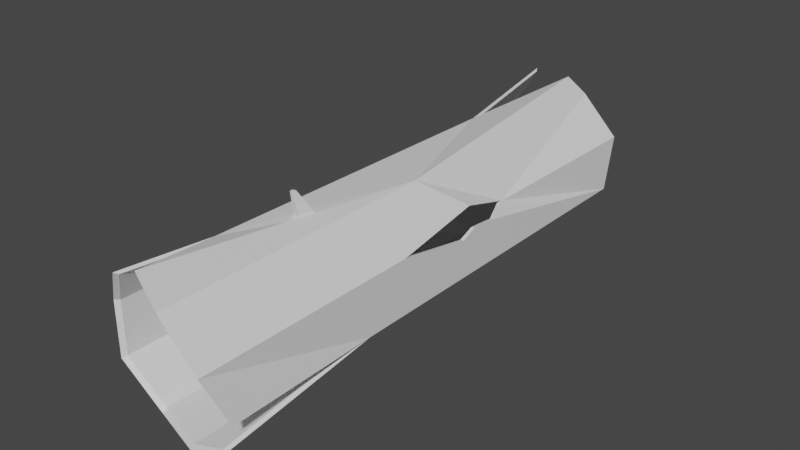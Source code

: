 # Source: Trunk.blend  (saved by Blender 2.80.75; exported with 4.5.12 LTS)
import bpy
from mathutils import Matrix  # noqa: F401  (used for matrix-valued properties, if any)

bpy.ops.wm.read_factory_settings(use_empty=True)
scene = bpy.context.scene
scene.name = 'Scene'

# ---- collections
col_collection = bpy.data.collections.new('Collection'); scene.collection.children.link(col_collection)

# ---- images (referenced by path relative to the original .blend; pixels are not part of the script)
import os
ASSET_DIR = os.environ.get("B2B_ASSET_DIR", "")  # directory of the original .blend (textures are referenced by path, not embedded)
HERE = os.path.dirname(os.path.abspath(__file__))  # packed textures are extracted next to this script under _unpacked/

def load_image(name, relpath, width, height, colorspace="sRGB"):
    """Load a texture the original file referenced (path relative to the .blend, or extracted next to this script)."""
    p = next((c for c in (os.path.join(HERE, relpath), os.path.join(ASSET_DIR, relpath)) if relpath and os.path.exists(c)), "")
    if p:
        img = bpy.data.images.load(p, check_existing=True)
        img.name = name
    else:  # same state as the original file: an image datablock whose file is absent (Cycles renders it pink)
        img = bpy.data.images.new(name, width, height)
        img.source = "FILE"
        img.filepath = "//" + (relpath or name)
    img.colorspace_settings.name = colorspace
    return img
img_trunk_musk_png = load_image('Trunk_Musk.png', 'Trunk_Musk.png', 1024, 1024, 'sRGB')

# ---- materials (node trees are filled in below, after node groups)
mat_material_001 = bpy.data.materials.new('Material.001')

# ---- material node trees
mat_material_001.use_nodes = True; mat_material_001.node_tree.nodes.clear()
_N = mat_material_001.node_tree.nodes; _L = mat_material_001.node_tree.links
n0 = _N.new('ShaderNodeOutputMaterial'); n0.name = 'Material Output'; n0.location = (300, 300)
n1 = _N.new('ShaderNodeBsdfPrincipled'); n1.name = 'Principled BSDF'; n1.location = (10, 300)
n1.distribution = 'GGX'
n1.subsurface_method = 'BURLEY'
n1.inputs[3].default_value = 1.45
n1.inputs[27].default_value = (0.0, 0.0, 0.0, 1.0)
n1.inputs[28].default_value = 1.0
n2 = _N.new('ShaderNodeTexImage'); n2.name = 'Image Texture'; n2.location = (-261, 62)
n2.image = img_trunk_musk_png
_L.new(n1.outputs[0], n0.inputs[0])
n0.is_active_output = True

# ---- world
world_world = bpy.data.worlds.new('World'); scene.world = world_world
world_world.use_nodes = True; world_world.node_tree.nodes.clear()
_N = world_world.node_tree.nodes; _L = world_world.node_tree.links
n0 = _N.new('ShaderNodeOutputWorld'); n0.name = 'World Output'; n0.location = (300, 300)
n1 = _N.new('ShaderNodeBackground'); n1.name = 'Background'; n1.location = (10, 300)
n1.inputs[0].default_value = (0.05088, 0.05088, 0.05088, 1.0)
_L.new(n1.outputs[0], n0.inputs[0])
n0.is_active_output = True
world_world.color = (0.05088, 0.05088, 0.05088)
world_world.use_sun_shadow = False
world_world.sun_shadow_jitter_overblur = 0.0

# ---- meshes
me_cylinder = bpy.data.meshes.new('Cylinder')
me_cylinder.from_pydata([(0.3852, 3.987, 1.938), (0.3852, -4.256, 1.938), (0.9249, 3.987, 1.396), (0.9249, -4.256, 1.396), (0.9228, 3.807, 0.6303), (0.3802, 3.987, 0.09057), (0.3802, -3.987, 0.09057), (-0.3852, 4.098, 0.09266), (-0.3852, -3.737, 0.09266), (-0.9228, -2.384, 1.401), (-0.9249, -3.817, 0.6353), (-0.9228, 3.987, 1.401), (-0.9228, -3.817, 1.401), (-0.9334, 3.923, 0.3861), (0.9228, -1.636, 0.6303), (0.9249, -0.9809, 1.396), (0.7728, 1.269, 1.294), (0.8052, 0.4869, 1.516), (0.9244, 0.8682, 1.224), (0.9246, 0.447, 1.263), (0.9243, 0.213, 1.167), (-0.6082, 4.229, 2.062), (0.005751, 4.129, 2.084), (-0.3802, 2.218, 1.871), (-0.9246, 4.125, 0.8655), (-0.9249, 1.773, 0.6353), (-0.7832, -0.2427, 1.401), (-0.9233, -0.7102, 1.246), (-0.8141, -1.27, 1.509), (-0.6409, -3.987, 1.913), (-0.2436, -3.987, 2.077), (-0.3802, -2.747, 1.94), (1.089, -3.987, 0.7605), (0.8798, -3.987, 0.2705), (0.406, 4.047, 1.982), (0.9765, 4.047, 1.409), (0.9765, -4.314, 1.409), (0.406, -4.314, 1.982), (0.8244, 1.288, 1.307), (0.9743, 3.867, 0.5995), (1.141, -4.045, 0.7372), (0.9743, -1.659, 0.5995), (0.4007, 4.047, 0.02906), (0.4007, -4.045, 0.02906), (-0.4083, 4.158, 0.03127), (-0.4083, -3.795, 0.03127), (-0.9765, -2.418, 1.414), (-0.977, -0.7196, 1.25), (-0.9787, -3.874, 0.6049), (0.9232, -4.045, 0.2317), (-0.9784, 4.185, 0.8419), (-0.9765, 4.047, 1.414), (-0.9765, -3.874, 1.414), (-0.8369, -0.2451, 1.414), (-0.9787, 1.8, 0.6049), (-0.6689, -4.045, 1.951), (0.004959, 4.189, 2.128), (0.9765, -0.9942, 1.409), (-0.6378, 4.289, 2.099), (0.85, 0.4953, 1.536), (0.976, 0.8822, 1.227), (0.9761, 0.4548, 1.268), (0.9758, 0.2173, 1.167), (-0.9771, 3.983, 0.3454), (-0.4029, -2.787, 1.984), (-0.4029, 2.252, 1.915), (-0.8616, -1.288, 1.528), (-0.2586, -4.045, 2.12), (0.406, -0.1012, 1.982), (0.3852, -0.3567, 1.938), (-0.09434, -1.651, 1.983), (0.08776, -1.608, 1.983), (0.04236, -1.837, 1.983), (-0.05749, -1.832, 1.983), (-0.02994, -1.87, 2.364), (0.02206, -1.858, 2.364), (0.009093, -1.923, 2.364), (-0.01942, -1.922, 2.364)], [], [(0, 2, 16), (2, 4, 16), (4, 5, 6, 14), (5, 7, 8, 6), (7, 13, 8), (24, 11, 25), (11, 21, 23), (34, 56, 68), (34, 38, 35), (35, 38, 39), (39, 41, 43, 42), (42, 43, 45, 44), (44, 45, 63), (50, 54, 51), (51, 65, 58), (23, 22, 69), (11, 24, 50, 51), (14, 33, 49, 41), (20, 15, 57, 62), (10, 12, 52, 48), (32, 14, 41, 40), (13, 7, 44, 63), (4, 2, 35, 39), (3, 32, 40, 36), (23, 21, 58, 65), (12, 29, 55, 52), (22, 23, 65, 56), (5, 4, 39, 42), (24, 25, 54, 50), (0, 22, 56, 34), (25, 13, 63, 54), (7, 5, 42, 44), (27, 26, 53, 47), (21, 11, 51, 58), (6, 8, 45, 43), (26, 28, 66, 53), (15, 17, 59, 57), (28, 9, 46, 66), (17, 16, 38, 59), (9, 27, 47, 46), (30, 1, 37, 67), (16, 18, 60, 38), (8, 10, 48, 45), (31, 30, 67, 64), (2, 0, 34, 35), (18, 19, 61, 60), (33, 6, 43, 49), (29, 31, 64, 55), (1, 3, 36, 37), (19, 20, 62, 61), (65, 53, 66, 64), (26, 23, 31, 28), (53, 54, 47), (25, 26, 27), (68, 65, 70, 71), (23, 69, 31), (39, 38, 60), (38, 34, 68, 59), (16, 17, 69, 0), (16, 4, 18), (51, 54, 53), (65, 51, 53), (25, 11, 26), (23, 26, 11), (0, 69, 22), (65, 68, 56), (41, 36, 40), (3, 14, 32), (14, 6, 33), (43, 41, 49), (59, 68, 37, 36, 57), (74, 77, 76, 75), (69, 17, 15, 3, 1), (64, 46, 55), (9, 31, 29), (64, 67, 72, 73), (31, 69, 30), (70, 65, 64, 73), (73, 72, 76, 77), (71, 70, 74, 75), (70, 73, 77, 74), (72, 71, 75, 76), (55, 46, 52), (29, 12, 9), (68, 67, 37), (30, 69, 1), (41, 62, 57, 36), (60, 61, 62), (62, 41, 39, 60), (18, 20, 19), (18, 4, 14, 20), (20, 14, 3, 15), (47, 48, 52, 46), (10, 27, 9, 12), (8, 13, 25, 10), (63, 45, 48, 54), (64, 66, 46), (28, 31, 9), (47, 54, 48), (27, 10, 25), (72, 67, 68, 71)])
_uv = me_cylinder.uv_layers.new(name='UVMap')
_uv.uv.foreach_set('vector', [0.3474, 0.3118, 0.314, 0.3206, 0.2859, 0.2801, 0.314, 0.3206, 0.2942, 0.3434, 0.2859, 0.2801, 0.2942, 0.3434, 0.3011, 0.3741, 0.05576, 0.4991, 0.1134, 0.3009, 0.3011, 0.3741, 0.3208, 0.4026, 0.1533, 0.6359, 0.05576, 0.4991, 0.3208, 0.4026, 0.3484, 0.4192, 0.1533, 0.6359, 0.3736, 0.4019, 0.3925, 0.3787, 0.3746, 0.4579, 0.3925, 0.3787, 0.3872, 0.3427, 0.4109, 0.3169, 0.9998, 0.2796, 0.9429, 0.2885, 0.9897, 0.1401, 0.8742, 0.7636, 0.7856, 0.6552, 0.8821, 0.6597, 0.8821, 0.6597, 0.7856, 0.6552, 0.8696, 0.5534, 0.8696, 0.5534, 0.6815, 0.5511, 0.6016, 0.4404, 0.877, 0.4437, 0.877, 0.4437, 0.6016, 0.4404, 0.6114, 0.3307, 0.8821, 0.334, 0.8821, 0.334, 0.6114, 0.3307, 0.8772, 0.2457, 0.02784, 0.962, 0.0001718, 0.8802, 0.1048, 0.9613, 0.1048, 0.9613, 0.2048, 0.8971, 0.2067, 0.9766, 0.4109, 0.3169, 0.3683, 0.3175, 0.3621, 0.2039, 0.3925, 0.3787, 0.3736, 0.4019, 0.369, 0.4014, 0.3893, 0.3776, 0.1134, 0.3009, 0.0128, 0.3967, 0.0001718, 0.3944, 0.1022, 0.2947, 0.2189, 0.7522, 0.214, 0.7979, 0.207, 0.8051, 0.2099, 0.7469, 0.2948, 0.7015, 0.4506, 0.7167, 0.4501, 0.7268, 0.2905, 0.7121, 0.05842, 0.165, 0.1134, 0.3009, 0.09861, 0.3035, 0.04397, 0.1629, 0.3484, 0.4192, 0.3208, 0.4026, 0.3235, 0.4003, 0.3508, 0.4161, 0.2942, 0.3434, 0.314, 0.3206, 0.3147, 0.3227, 0.2967, 0.3446, 0.1776, 0.05929, 0.05842, 0.165, 0.04397, 0.1629, 0.168, 0.04878, 0.4109, 0.3169, 0.3872, 0.3427, 0.3847, 0.3424, 0.405, 0.32, 0.4506, 0.7167, 0.5546, 0.7156, 0.5587, 0.7233, 0.4501, 0.7268, 0.3683, 0.3175, 0.4109, 0.3169, 0.405, 0.32, 0.3677, 0.3201, 0.3011, 0.3741, 0.2942, 0.3434, 0.2967, 0.3446, 0.3039, 0.3732, 0.3736, 0.4019, 0.3746, 0.4579, 0.3691, 0.443, 0.369, 0.4014, 0.3474, 0.3118, 0.3683, 0.3175, 0.3677, 0.3201, 0.3476, 0.314, 0.3746, 0.4579, 0.3484, 0.4192, 0.3508, 0.4161, 0.3691, 0.443, 0.3208, 0.4026, 0.3011, 0.3741, 0.3039, 0.3732, 0.3235, 0.4003, 0.3284, 0.7639, 0.3258, 0.7356, 0.3352, 0.7275, 0.3352, 0.7734, 0.3872, 0.3427, 0.3925, 0.3787, 0.3893, 0.3776, 0.3847, 0.3424, 0.05576, 0.4991, 0.1533, 0.6359, 0.1445, 0.6457, 0.04214, 0.5039, 0.3258, 0.7356, 0.2952, 0.734, 0.2881, 0.7271, 0.3352, 0.7275, 0.214, 0.7979, 0.2604, 0.7901, 0.266, 0.7976, 0.207, 0.8051, 0.2952, 0.734, 0.2766, 0.7677, 0.2663, 0.7748, 0.2881, 0.7271, 0.2604, 0.7901, 0.2594, 0.7576, 0.266, 0.7544, 0.266, 0.7976, 0.2766, 0.7677, 0.3284, 0.7639, 0.3352, 0.7734, 0.2663, 0.7748, 0.5286, 0.05911, 0.3724, 0.01269, 0.3734, 0.0001718, 0.5371, 0.0508, 0.2594, 0.7576, 0.2503, 0.7361, 0.2514, 0.7271, 0.266, 0.7544, 0.1533, 0.6359, 0.2948, 0.7015, 0.2905, 0.7121, 0.1445, 0.6457, 0.5466, 0.1414, 0.5286, 0.05911, 0.5371, 0.0508, 0.5568, 0.1353, 0.314, 0.3206, 0.3474, 0.3118, 0.3476, 0.314, 0.3147, 0.3227, 0.2503, 0.7361, 0.2325, 0.7404, 0.2286, 0.731, 0.2514, 0.7271, 0.0128, 0.3967, 0.05576, 0.4991, 0.04214, 0.5039, 0.0001718, 0.3944, 0.5546, 0.7156, 0.5867, 0.6546, 0.5923, 0.6613, 0.5587, 0.7233, 0.3724, 0.01269, 0.1776, 0.05929, 0.168, 0.04878, 0.3734, 0.0001718, 0.2325, 0.7404, 0.2189, 0.7522, 0.2099, 0.7469, 0.2286, 0.731, 0.2048, 0.8971, 0.1132, 0.8158, 0.1199, 0.7779, 0.2067, 0.7271, 0.5508, 0.3748, 0.4109, 0.3169, 0.5466, 0.1414, 0.5923, 0.3169, 0.7326, 0.1048, 0.7999, 0.2177, 0.7126, 0.1316, 0.3746, 0.4579, 0.471, 0.5668, 0.4359, 0.5801, 0.9897, 0.1401, 0.8824, 0.2219, 0.9245, 0.09223, 0.9537, 0.09726, 0.4109, 0.3169, 0.3621, 0.2039, 0.5466, 0.1414, 0.8696, 0.5534, 0.7856, 0.6552, 0.7672, 0.635, 0.7856, 0.6552, 0.8742, 0.7636, 0.7401, 0.7594, 0.7515, 0.6774, 0.2859, 0.2801, 0.2883, 0.2479, 0.36, 0.2037, 0.3474, 0.3118, 0.2859, 0.2801, 0.2942, 0.3434, 0.2698, 0.2798, 0.1048, 0.9613, 0.0001718, 0.8802, 0.1132, 0.8158, 0.2048, 0.8971, 0.1048, 0.9613, 0.1132, 0.8158, 0.3746, 0.4579, 0.3925, 0.3787, 0.5508, 0.3748, 0.4109, 0.3169, 0.5508, 0.3748, 0.3925, 0.3787, 0.3474, 0.3118, 0.3621, 0.2039, 0.3683, 0.3175, 0.8824, 0.2219, 0.9897, 0.1401, 0.9429, 0.2885, 0.6815, 0.5511, 0.5953, 0.6609, 0.5986, 0.5685, 0.1776, 0.05929, 0.1134, 0.3009, 0.05842, 0.165, 0.1134, 0.3009, 0.05576, 0.4991, 0.0128, 0.3967, 0.6016, 0.4404, 0.6815, 0.5511, 0.5927, 0.5159, 0.7515, 0.6774, 0.7401, 0.7594, 0.6006, 0.7679, 0.5953, 0.6609, 0.7037, 0.6578, 0.339, 0.7722, 0.3372, 0.7709, 0.3369, 0.7671, 0.339, 0.7652, 0.36, 0.2037, 0.2883, 0.2479, 0.2435, 0.211, 0.1776, 0.05929, 0.3724, 0.01269, 0.6468, 0.0001718, 0.6544, 0.1104, 0.5976, 0.02732, 0.4551, 0.6513, 0.5867, 0.6546, 0.5546, 0.7156, 0.8825, 0.04973, 0.9093, 0.00262, 0.9451, 0.08615, 0.9302, 0.08571, 0.5466, 0.1414, 0.3621, 0.2039, 0.5286, 0.05911, 0.9245, 0.09223, 0.8824, 0.2219, 0.8825, 0.04973, 0.9302, 0.08571, 0.3815, 0.7344, 0.3868, 0.7467, 0.3379, 0.7626, 0.3364, 0.7591, 0.3907, 0.7558, 0.3907, 0.7803, 0.339, 0.7722, 0.339, 0.7652, 0.3785, 0.7271, 0.3815, 0.7344, 0.3364, 0.7591, 0.3355, 0.757, 0.3868, 0.7467, 0.3907, 0.7558, 0.339, 0.7652, 0.3379, 0.7626, 0.5976, 0.02732, 0.6544, 0.1104, 0.6049, 0.1113, 0.5546, 0.7156, 0.4506, 0.7167, 0.4551, 0.6513, 0.9897, 0.1401, 0.9093, 0.00262, 0.9998, 0.0001718, 0.5286, 0.05911, 0.3621, 0.2039, 0.3724, 0.01269, 0.6815, 0.5511, 0.745, 0.6274, 0.7037, 0.6578, 0.5953, 0.6609, 0.7672, 0.635, 0.7536, 0.6405, 0.745, 0.6274, 0.745, 0.6274, 0.6815, 0.5511, 0.8696, 0.5534, 0.7672, 0.635, 0.2698, 0.2798, 0.2476, 0.2708, 0.2641, 0.2685, 0.2698, 0.2798, 0.2942, 0.3434, 0.1134, 0.3009, 0.2476, 0.2708, 0.2476, 0.2708, 0.1134, 0.3009, 0.1776, 0.05929, 0.2435, 0.211, 0.7126, 0.1316, 0.6068, 0.221, 0.6049, 0.1113, 0.6544, 0.1104, 0.2948, 0.7015, 0.4359, 0.5801, 0.4551, 0.6513, 0.4506, 0.7167, 0.1533, 0.6359, 0.3484, 0.4192, 0.3746, 0.4579, 0.2948, 0.7015, 0.8772, 0.2457, 0.6114, 0.3307, 0.6068, 0.221, 0.7999, 0.2177, 0.6468, 0.0001718, 0.6939, 0.09014, 0.6544, 0.1104, 0.4767, 0.6014, 0.5867, 0.6546, 0.4551, 0.6513, 0.7126, 0.1316, 0.7999, 0.2177, 0.6068, 0.221, 0.4359, 0.5801, 0.2948, 0.7015, 0.3746, 0.4579, 0.9451, 0.08615, 0.9093, 0.00262, 0.9897, 0.1401, 0.9537, 0.09726])
me_cylinder.materials.append(mat_material_001)
me_cylinder.use_remesh_preserve_volume = False
me_cylinder.use_remesh_preserve_attributes = False
me_cylinder.use_mirror_vertex_groups = False
me_cylinder.update()

# ---- objects
ob_trunk = bpy.data.objects.new('Trunk', me_cylinder)

# ---- transforms, parenting, visibility, modifiers, constraints
ob_trunk.location = (0.0, 0.0, 0.0)
ob_trunk.lineart.crease_threshold = 0.0

# ---- collection membership
col_collection.objects.link(ob_trunk)

# ---- scene / render settings (as saved in the file)
scene.frame_start = 1; scene.frame_end = 250; scene.frame_set(1)
scene.render.engine = 'CYCLES'
scene.cycles.use_denoising = False
scene.cycles.samples = 128
scene.cycles.sampling_pattern = 'TABULATED_SOBOL'
scene.cycles.use_adaptive_sampling = False
scene.cycles.use_light_tree = False
scene.cycles.bake_type = 'AO'
scene.view_settings.view_transform = 'Filmic'
bpy.context.view_layer.update()

# ---- added for rendering (the .blend has no active camera and no usable light): camera, sun
cam_auto = bpy.data.cameras.new('AutoCamera')
cam_auto.lens = 50.0
cam_auto.sensor_width = 36.0
cam_auto.clip_end = 1000.0
ob_auto_camera = bpy.data.objects.new('AutoCamera', cam_auto)
scene.collection.objects.link(ob_auto_camera)
ob_auto_camera.location = (8.55877, -10.1854, 7.97863)
ob_auto_camera.rotation_euler = (1.09748, -7.21219e-08, 0.694738)
scene.camera = ob_auto_camera
light_auto_sun = bpy.data.lights.new('AutoSun', 'SUN')
light_auto_sun.energy = 3.0
light_auto_sun.angle = 0.0523599
ob_auto_sun = bpy.data.objects.new('AutoSun', light_auto_sun)
scene.collection.objects.link(ob_auto_sun)
ob_auto_sun.rotation_euler = (0.872665, 0.174533, 0.523599)
bpy.context.view_layer.update()
